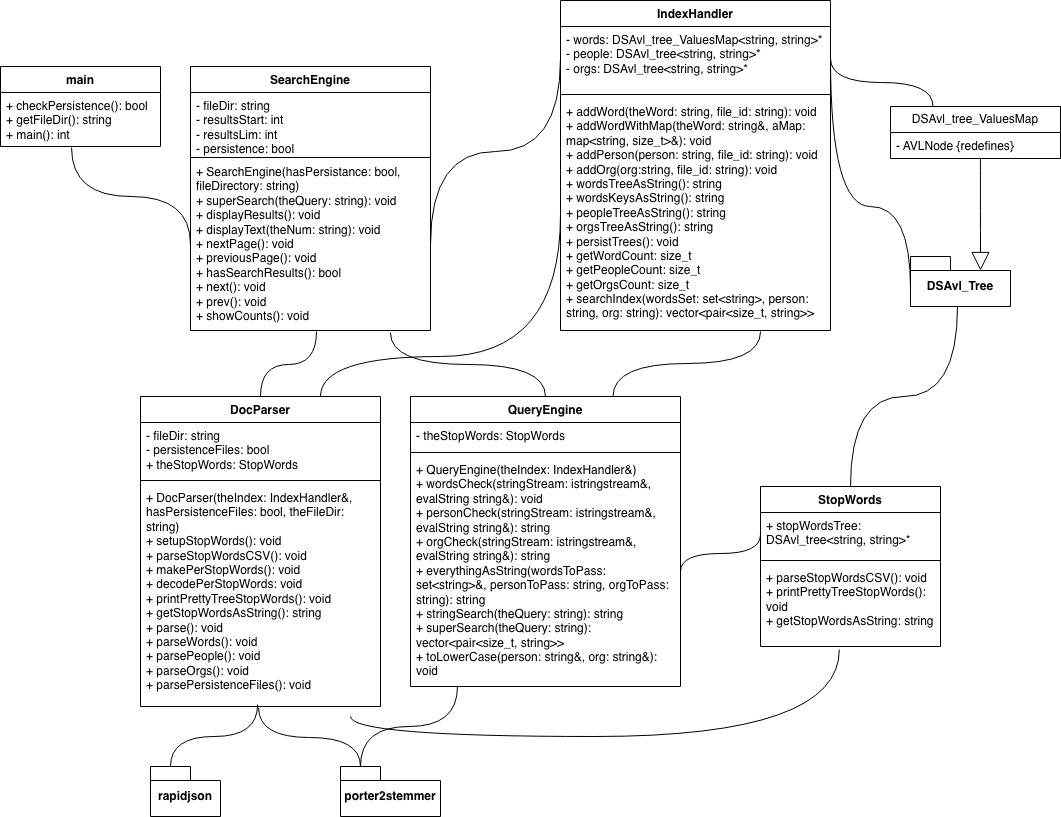

The diagram above was exported from draw.io. Its source (the exported page's mxGraphModel, read from the mxfile embedded in the PNG):
<mxGraphModel dx="1216" dy="787" grid="1" gridSize="10" guides="1" tooltips="1" connect="1" arrows="1" fold="1" page="1" pageScale="1" pageWidth="850" pageHeight="1100" math="0" shadow="0">
  <root>
    <mxCell id="0" />
    <mxCell id="1" parent="0" />
    <mxCell id="TG96Y05mtJUhN-F4rc8f-1" parent="1" style="swimlane;fontStyle=1;align=center;verticalAlign=top;childLayout=stackLayout;horizontal=1;startSize=26;horizontalStack=0;resizeParent=1;resizeParentMax=0;resizeLast=0;collapsible=1;marginBottom=0;whiteSpace=wrap;html=1;" value="main" vertex="1">
      <mxGeometry height="80" width="160" x="50" y="110" as="geometry" />
    </mxCell>
    <mxCell id="TG96Y05mtJUhN-F4rc8f-2" parent="TG96Y05mtJUhN-F4rc8f-1" style="text;strokeColor=none;fillColor=none;align=left;verticalAlign=top;spacingLeft=4;spacingRight=4;overflow=hidden;rotatable=0;points=[[0,0.5],[1,0.5]];portConstraint=eastwest;whiteSpace=wrap;html=1;" value="+ checkPersistence(): bool&lt;div&gt;+ getFileDir(): string&lt;/div&gt;&lt;div&gt;+ main(): int&lt;/div&gt;" vertex="1">
      <mxGeometry height="54" width="160" y="26" as="geometry" />
    </mxCell>
    <mxCell id="TG96Y05mtJUhN-F4rc8f-3" parent="1" style="swimlane;fontStyle=1;align=center;verticalAlign=top;childLayout=stackLayout;horizontal=1;startSize=26;horizontalStack=0;resizeParent=1;resizeParentMax=0;resizeLast=0;collapsible=1;marginBottom=0;whiteSpace=wrap;html=1;" value="DocParser" vertex="1">
      <mxGeometry height="310" width="240" x="190" y="440" as="geometry" />
    </mxCell>
    <mxCell id="TG96Y05mtJUhN-F4rc8f-4" parent="TG96Y05mtJUhN-F4rc8f-3" style="text;strokeColor=none;fillColor=none;align=left;verticalAlign=top;spacingLeft=4;spacingRight=4;overflow=hidden;rotatable=0;points=[[0,0.5],[1,0.5]];portConstraint=eastwest;whiteSpace=wrap;html=1;" value="- fileDir: string&lt;div&gt;- persistenceFiles: bool&lt;/div&gt;&lt;div&gt;+ theStopWords: StopWords&lt;/div&gt;" vertex="1">
      <mxGeometry height="54" width="240" y="26" as="geometry" />
    </mxCell>
    <mxCell id="TG96Y05mtJUhN-F4rc8f-5" parent="TG96Y05mtJUhN-F4rc8f-3" style="line;strokeWidth=1;fillColor=none;align=left;verticalAlign=middle;spacingTop=-1;spacingLeft=3;spacingRight=3;rotatable=0;labelPosition=right;points=[];portConstraint=eastwest;strokeColor=inherit;" value="" vertex="1">
      <mxGeometry height="8" width="240" y="80" as="geometry" />
    </mxCell>
    <mxCell id="TG96Y05mtJUhN-F4rc8f-6" parent="TG96Y05mtJUhN-F4rc8f-3" style="text;strokeColor=none;fillColor=none;align=left;verticalAlign=top;spacingLeft=4;spacingRight=4;overflow=hidden;rotatable=0;points=[[0,0.5],[1,0.5]];portConstraint=eastwest;whiteSpace=wrap;html=1;" value="+ DocParser(theIndex: IndexHandler&amp;amp;, hasPersistenceFiles: bool, theFileDir: string)&lt;div&gt;+ setupStopWords(): void&lt;/div&gt;&lt;div&gt;+ parseStopWordsCSV(): void&lt;/div&gt;&lt;div&gt;+ makePerStopWords(): void&lt;/div&gt;&lt;div&gt;+ decodePerStopWords: void&lt;/div&gt;&lt;div&gt;+ printPrettyTreeStopWords(): void&lt;/div&gt;&lt;div&gt;+ getStopWordsAsString(): string&lt;/div&gt;&lt;div&gt;+ parse(): void&lt;/div&gt;&lt;div&gt;+ parseWords(): void&lt;/div&gt;&lt;div&gt;+ parsePeople(): void&lt;/div&gt;&lt;div&gt;+ parseOrgs(): void&lt;/div&gt;&lt;div&gt;+ parsePersistenceFiles(): void&lt;/div&gt;" vertex="1">
      <mxGeometry height="222" width="240" y="88" as="geometry" />
    </mxCell>
    <mxCell id="TG96Y05mtJUhN-F4rc8f-7" parent="1" style="swimlane;fontStyle=1;align=center;verticalAlign=top;childLayout=stackLayout;horizontal=1;startSize=26;horizontalStack=0;resizeParent=1;resizeParentMax=0;resizeLast=0;collapsible=1;marginBottom=0;whiteSpace=wrap;html=1;" value="QueryEngine" vertex="1">
      <mxGeometry height="290" width="270" x="460" y="440" as="geometry" />
    </mxCell>
    <mxCell id="TG96Y05mtJUhN-F4rc8f-8" parent="TG96Y05mtJUhN-F4rc8f-7" style="text;strokeColor=none;fillColor=none;align=left;verticalAlign=top;spacingLeft=4;spacingRight=4;overflow=hidden;rotatable=0;points=[[0,0.5],[1,0.5]];portConstraint=eastwest;whiteSpace=wrap;html=1;" value="- theStopWords: StopWords" vertex="1">
      <mxGeometry height="26" width="270" y="26" as="geometry" />
    </mxCell>
    <mxCell id="TG96Y05mtJUhN-F4rc8f-9" parent="TG96Y05mtJUhN-F4rc8f-7" style="line;strokeWidth=1;fillColor=none;align=left;verticalAlign=middle;spacingTop=-1;spacingLeft=3;spacingRight=3;rotatable=0;labelPosition=right;points=[];portConstraint=eastwest;strokeColor=inherit;" value="" vertex="1">
      <mxGeometry height="8" width="270" y="52" as="geometry" />
    </mxCell>
    <mxCell id="TG96Y05mtJUhN-F4rc8f-10" parent="TG96Y05mtJUhN-F4rc8f-7" style="text;strokeColor=none;fillColor=none;align=left;verticalAlign=top;spacingLeft=4;spacingRight=4;overflow=hidden;rotatable=0;points=[[0,0.5],[1,0.5]];portConstraint=eastwest;whiteSpace=wrap;html=1;" value="+ QueryEngine(theIndex: IndexHandler&amp;amp;)&lt;div&gt;+ wordsCheck(stringStream: istringstream&amp;amp;, evalString string&amp;amp;): void&lt;/div&gt;&lt;div&gt;+ person&lt;span style=&quot;background-color: transparent; color: light-dark(rgb(0, 0, 0), rgb(255, 255, 255));&quot;&gt;Check(stringStream: istringstream&amp;amp;, evalString string&amp;amp;): string&lt;/span&gt;&lt;/div&gt;&lt;div&gt;+ org&lt;span style=&quot;background-color: transparent; color: light-dark(rgb(0, 0, 0), rgb(255, 255, 255));&quot;&gt;Check(stringStream: istringstream&amp;amp;, evalString string&amp;amp;): string&lt;/span&gt;&lt;/div&gt;&lt;div&gt;&lt;span style=&quot;background-color: transparent; color: light-dark(rgb(0, 0, 0), rgb(255, 255, 255));&quot;&gt;+ everythingAsString(wordsToPass: set&amp;lt;string&amp;gt;&amp;amp;, personToPass: string, orgToPass: string): string&lt;/span&gt;&lt;/div&gt;&lt;div&gt;&lt;span style=&quot;background-color: transparent; color: light-dark(rgb(0, 0, 0), rgb(255, 255, 255));&quot;&gt;+ stringSearch(theQuery: string): string&lt;/span&gt;&lt;/div&gt;&lt;div&gt;&lt;span style=&quot;background-color: transparent; color: light-dark(rgb(0, 0, 0), rgb(255, 255, 255));&quot;&gt;+ superSearch(theQuery: string): vector&amp;lt;pair&amp;lt;size_t, string&amp;gt;&amp;gt;&lt;/span&gt;&lt;/div&gt;&lt;div&gt;&lt;span style=&quot;background-color: transparent; color: light-dark(rgb(0, 0, 0), rgb(255, 255, 255));&quot;&gt;+ toLowerCase(person: string&amp;amp;, org: string&amp;amp;): void&lt;/span&gt;&lt;/div&gt;" vertex="1">
      <mxGeometry height="230" width="270" y="60" as="geometry" />
    </mxCell>
    <mxCell id="TG96Y05mtJUhN-F4rc8f-11" parent="1" style="swimlane;fontStyle=1;align=center;verticalAlign=top;childLayout=stackLayout;horizontal=1;startSize=26;horizontalStack=0;resizeParent=1;resizeParentMax=0;resizeLast=0;collapsible=1;marginBottom=0;whiteSpace=wrap;html=1;" value="SearchEngine" vertex="1">
      <mxGeometry height="264" width="240" x="240" y="110" as="geometry" />
    </mxCell>
    <mxCell id="TG96Y05mtJUhN-F4rc8f-12" parent="TG96Y05mtJUhN-F4rc8f-11" style="text;strokeColor=none;fillColor=none;align=left;verticalAlign=top;spacingLeft=4;spacingRight=4;overflow=hidden;rotatable=0;points=[[0,0.5],[1,0.5]];portConstraint=eastwest;whiteSpace=wrap;html=1;" value="- fileDir: string&lt;div&gt;&lt;div&gt;- resultsStart: int&lt;/div&gt;&lt;div&gt;- resultsLim: int&lt;/div&gt;&lt;/div&gt;&lt;div&gt;- persistence: bool&lt;/div&gt;" vertex="1">
      <mxGeometry height="64" width="240" y="26" as="geometry" />
    </mxCell>
    <mxCell id="TG96Y05mtJUhN-F4rc8f-13" parent="TG96Y05mtJUhN-F4rc8f-11" style="line;strokeWidth=1;fillColor=none;align=left;verticalAlign=middle;spacingTop=-1;spacingLeft=3;spacingRight=3;rotatable=0;labelPosition=right;points=[];portConstraint=eastwest;strokeColor=inherit;" value="" vertex="1">
      <mxGeometry height="2" width="240" y="90" as="geometry" />
    </mxCell>
    <mxCell id="TG96Y05mtJUhN-F4rc8f-14" parent="TG96Y05mtJUhN-F4rc8f-11" style="text;strokeColor=none;fillColor=none;align=left;verticalAlign=top;spacingLeft=4;spacingRight=4;overflow=hidden;rotatable=0;points=[[0,0.5],[1,0.5]];portConstraint=eastwest;whiteSpace=wrap;html=1;" value="+ SearchEngine(hasPersistance: bool, fileDirectory: string)&lt;div&gt;+ superSearch(theQuery: string): void&lt;/div&gt;&lt;div&gt;+ displayResults(): void&lt;/div&gt;&lt;div&gt;+ displayText(theNum: string): void&lt;/div&gt;&lt;div&gt;+ nextPage(): void&lt;/div&gt;&lt;div&gt;+ previousPage(): void&lt;/div&gt;&lt;div&gt;+ hasSearchResults(): bool&lt;/div&gt;&lt;div&gt;+ next(): void&lt;/div&gt;&lt;div&gt;+ prev(): void&lt;/div&gt;&lt;div&gt;+ showCounts(): void&lt;/div&gt;" vertex="1">
      <mxGeometry height="172" width="240" y="92" as="geometry" />
    </mxCell>
    <mxCell id="TG96Y05mtJUhN-F4rc8f-15" parent="1" style="shape=folder;fontStyle=1;spacingTop=10;tabWidth=40;tabHeight=14;tabPosition=left;html=1;whiteSpace=wrap;" value="rapidjson" vertex="1">
      <mxGeometry height="50" width="70" x="200" y="810" as="geometry" />
    </mxCell>
    <mxCell id="TG96Y05mtJUhN-F4rc8f-16" parent="1" style="shape=folder;fontStyle=1;spacingTop=10;tabWidth=40;tabHeight=14;tabPosition=left;html=1;whiteSpace=wrap;" value="porter2stemmer" vertex="1">
      <mxGeometry height="50" width="100" x="390" y="810" as="geometry" />
    </mxCell>
    <mxCell id="TG96Y05mtJUhN-F4rc8f-17" parent="1" style="swimlane;fontStyle=1;align=center;verticalAlign=top;childLayout=stackLayout;horizontal=1;startSize=26;horizontalStack=0;resizeParent=1;resizeParentMax=0;resizeLast=0;collapsible=1;marginBottom=0;whiteSpace=wrap;html=1;" value="IndexHandler" vertex="1">
      <mxGeometry height="330" width="270" x="610" y="44" as="geometry" />
    </mxCell>
    <mxCell id="TG96Y05mtJUhN-F4rc8f-18" parent="TG96Y05mtJUhN-F4rc8f-17" style="text;strokeColor=none;fillColor=none;align=left;verticalAlign=top;spacingLeft=4;spacingRight=4;overflow=hidden;rotatable=0;points=[[0,0.5],[1,0.5]];portConstraint=eastwest;whiteSpace=wrap;html=1;" value="- words: DSAvl_tree_ValuesMap&amp;lt;string, string&amp;gt;*&lt;div&gt;- people: DSAvl_tree&amp;lt;string, string&amp;gt;*&lt;/div&gt;&lt;div&gt;- orgs: DSAvl_tree&amp;lt;string, string&amp;gt;*&lt;/div&gt;" vertex="1">
      <mxGeometry height="64" width="270" y="26" as="geometry" />
    </mxCell>
    <mxCell id="TG96Y05mtJUhN-F4rc8f-19" parent="TG96Y05mtJUhN-F4rc8f-17" style="line;strokeWidth=1;fillColor=none;align=left;verticalAlign=middle;spacingTop=-1;spacingLeft=3;spacingRight=3;rotatable=0;labelPosition=right;points=[];portConstraint=eastwest;strokeColor=inherit;" value="" vertex="1">
      <mxGeometry height="8" width="270" y="90" as="geometry" />
    </mxCell>
    <mxCell id="TG96Y05mtJUhN-F4rc8f-20" parent="TG96Y05mtJUhN-F4rc8f-17" style="text;strokeColor=none;fillColor=none;align=left;verticalAlign=top;spacingLeft=4;spacingRight=4;overflow=hidden;rotatable=0;points=[[0,0.5],[1,0.5]];portConstraint=eastwest;whiteSpace=wrap;html=1;" value="+ addWord(theWord: string, file_id: string): void&lt;div&gt;+ addWordWithMap(theWord: string&amp;amp;, aMap: map&amp;lt;string, size_t&amp;gt;&amp;amp;): void&lt;/div&gt;&lt;div&gt;+ addPerson(person: string, file_id: string): void&lt;/div&gt;&lt;div&gt;+ addOrg(org:string, file_id: string): void&lt;/div&gt;&lt;div&gt;+ wordsTreeAsString(): string&lt;/div&gt;&lt;div&gt;+ wordsKeysAsString(): string&lt;/div&gt;&lt;div&gt;+ peopleTreeAsString(): string&lt;/div&gt;&lt;div&gt;+ orgsTreeAsString(): string&lt;/div&gt;&lt;div&gt;+ persistTrees(): void&lt;/div&gt;&lt;div&gt;+ getWordCount: size_t&lt;/div&gt;&lt;div&gt;+ getPeopleCount: size_t&lt;/div&gt;&lt;div&gt;+ getOrgsCount: size_t&lt;/div&gt;&lt;div&gt;+ searchIndex(wordsSet: set&amp;lt;string&amp;gt;, person: string, org: string): vector&amp;lt;pair&amp;lt;size_t, string&amp;gt;&amp;gt;&lt;/div&gt;" vertex="1">
      <mxGeometry height="232" width="270" y="98" as="geometry" />
    </mxCell>
    <mxCell id="TG96Y05mtJUhN-F4rc8f-21" edge="1" parent="1" source="TG96Y05mtJUhN-F4rc8f-14" style="edgeStyle=elbowEdgeStyle;html=1;endArrow=none;elbow=vertical;rounded=0;fontSize=12;startSize=8;endSize=8;curved=1;entryX=0.444;entryY=1.019;entryDx=0;entryDy=0;entryPerimeter=0;exitX=0;exitY=0.5;exitDx=0;exitDy=0;" target="TG96Y05mtJUhN-F4rc8f-2" value="">
      <mxGeometry height="75" relative="1" width="100" as="geometry">
        <mxPoint x="100" y="325" as="sourcePoint" />
        <mxPoint x="200" y="250" as="targetPoint" />
      </mxGeometry>
    </mxCell>
    <mxCell id="TG96Y05mtJUhN-F4rc8f-22" edge="1" parent="1" source="TG96Y05mtJUhN-F4rc8f-3" style="edgeStyle=elbowEdgeStyle;html=1;endArrow=none;elbow=vertical;rounded=0;fontSize=12;startSize=8;endSize=8;curved=1;entryX=0.525;entryY=1.006;entryDx=0;entryDy=0;entryPerimeter=0;exitX=0.5;exitY=0;exitDx=0;exitDy=0;" target="TG96Y05mtJUhN-F4rc8f-14" value="">
      <mxGeometry height="75" relative="1" width="100" as="geometry">
        <mxPoint x="270" y="485" as="sourcePoint" />
        <mxPoint x="370" y="410" as="targetPoint" />
      </mxGeometry>
    </mxCell>
    <mxCell id="TG96Y05mtJUhN-F4rc8f-23" edge="1" parent="1" source="TG96Y05mtJUhN-F4rc8f-7" style="edgeStyle=elbowEdgeStyle;html=1;endArrow=none;elbow=vertical;rounded=0;fontSize=12;startSize=8;endSize=8;curved=1;entryX=0.833;entryY=1.012;entryDx=0;entryDy=0;entryPerimeter=0;exitX=0.5;exitY=0;exitDx=0;exitDy=0;" target="TG96Y05mtJUhN-F4rc8f-14" value="">
      <mxGeometry height="75" relative="1" width="100" as="geometry">
        <mxPoint x="470" y="545" as="sourcePoint" />
        <mxPoint x="570" y="470" as="targetPoint" />
      </mxGeometry>
    </mxCell>
    <mxCell id="TG96Y05mtJUhN-F4rc8f-24" edge="1" parent="1" source="TG96Y05mtJUhN-F4rc8f-18" style="edgeStyle=elbowEdgeStyle;html=1;endArrow=none;elbow=vertical;rounded=0;fontSize=12;startSize=8;endSize=8;curved=1;entryX=1;entryY=0.5;entryDx=0;entryDy=0;exitX=0;exitY=0.5;exitDx=0;exitDy=0;" target="TG96Y05mtJUhN-F4rc8f-14" value="">
      <mxGeometry height="75" relative="1" width="100" as="geometry">
        <Array as="points" />
        <mxPoint x="490" y="295" as="sourcePoint" />
        <mxPoint x="590" y="220" as="targetPoint" />
      </mxGeometry>
    </mxCell>
    <mxCell id="TG96Y05mtJUhN-F4rc8f-25" parent="1" style="shape=folder;fontStyle=1;spacingTop=10;tabWidth=40;tabHeight=14;tabPosition=left;html=1;whiteSpace=wrap;" value="DSAvl_Tree" vertex="1">
      <mxGeometry height="50" width="100" x="960" y="300" as="geometry" />
    </mxCell>
    <mxCell id="TG96Y05mtJUhN-F4rc8f-26" edge="1" parent="1" source="TG96Y05mtJUhN-F4rc8f-7" style="edgeStyle=elbowEdgeStyle;html=1;endArrow=none;elbow=vertical;rounded=0;fontSize=12;startSize=8;endSize=8;curved=1;exitX=0.75;exitY=0;exitDx=0;exitDy=0;entryX=0.741;entryY=1.004;entryDx=0;entryDy=0;entryPerimeter=0;" target="TG96Y05mtJUhN-F4rc8f-20" value="">
      <mxGeometry height="75" relative="1" width="100" as="geometry">
        <mxPoint x="770" y="535" as="sourcePoint" />
        <mxPoint x="870" y="460" as="targetPoint" />
      </mxGeometry>
    </mxCell>
    <mxCell id="TG96Y05mtJUhN-F4rc8f-27" edge="1" parent="1" source="TG96Y05mtJUhN-F4rc8f-29" style="endArrow=block;endSize=16;endFill=0;html=1;rounded=0;fontSize=12;curved=1;entryX=0;entryY=0;entryDx=70;entryDy=14;entryPerimeter=0;exitX=0.529;exitY=1;exitDx=0;exitDy=0;exitPerimeter=0;" target="TG96Y05mtJUhN-F4rc8f-25" value="">
      <mxGeometry relative="1" width="160" as="geometry">
        <mxPoint x="1030" y="160" as="sourcePoint" />
        <mxPoint x="1029.5" y="114" as="targetPoint" />
      </mxGeometry>
    </mxCell>
    <mxCell id="TG96Y05mtJUhN-F4rc8f-28" parent="1" style="swimlane;fontStyle=0;childLayout=stackLayout;horizontal=1;startSize=26;fillColor=none;horizontalStack=0;resizeParent=1;resizeParentMax=0;resizeLast=0;collapsible=1;marginBottom=0;whiteSpace=wrap;html=1;" value="DSAvl_tree_ValuesMap" vertex="1">
      <mxGeometry height="52" width="170" x="940" y="150" as="geometry" />
    </mxCell>
    <mxCell id="TG96Y05mtJUhN-F4rc8f-29" parent="TG96Y05mtJUhN-F4rc8f-28" style="text;strokeColor=none;fillColor=none;align=left;verticalAlign=top;spacingLeft=4;spacingRight=4;overflow=hidden;rotatable=0;points=[[0,0.5],[1,0.5]];portConstraint=eastwest;whiteSpace=wrap;html=1;" value="- AVLNode {redefines}" vertex="1">
      <mxGeometry height="26" width="170" y="26" as="geometry" />
    </mxCell>
    <mxCell id="TG96Y05mtJUhN-F4rc8f-30" edge="1" parent="1" source="TG96Y05mtJUhN-F4rc8f-18" style="edgeStyle=elbowEdgeStyle;html=1;endArrow=none;elbow=vertical;rounded=0;fontSize=12;startSize=8;endSize=8;curved=1;entryX=0.25;entryY=0;entryDx=0;entryDy=0;exitX=1;exitY=0.5;exitDx=0;exitDy=0;" target="TG96Y05mtJUhN-F4rc8f-28" value="">
      <mxGeometry height="75" relative="1" width="100" as="geometry">
        <mxPoint x="970" y="260" as="sourcePoint" />
        <mxPoint x="970" y="556" as="targetPoint" />
      </mxGeometry>
    </mxCell>
    <mxCell id="TG96Y05mtJUhN-F4rc8f-31" edge="1" parent="1" source="TG96Y05mtJUhN-F4rc8f-25" style="edgeStyle=elbowEdgeStyle;html=1;endArrow=none;elbow=vertical;rounded=0;fontSize=12;startSize=8;endSize=8;curved=1;entryX=1;entryY=0.5;entryDx=0;entryDy=0;exitX=0;exitY=0;exitDx=0;exitDy=32;exitPerimeter=0;" target="TG96Y05mtJUhN-F4rc8f-18" value="">
      <mxGeometry height="75" relative="1" width="100" as="geometry">
        <Array as="points">
          <mxPoint x="920" y="250" />
        </Array>
        <mxPoint x="1020" y="380" as="sourcePoint" />
        <mxPoint x="890" y="566" as="targetPoint" />
      </mxGeometry>
    </mxCell>
    <mxCell id="TG96Y05mtJUhN-F4rc8f-32" edge="1" parent="1" source="TG96Y05mtJUhN-F4rc8f-15" style="edgeStyle=elbowEdgeStyle;html=1;endArrow=none;elbow=vertical;rounded=0;fontSize=12;startSize=8;endSize=8;curved=1;entryX=0.488;entryY=0.991;entryDx=0;entryDy=0;entryPerimeter=0;exitX=0;exitY=0;exitDx=20;exitDy=0;exitPerimeter=0;" target="TG96Y05mtJUhN-F4rc8f-6" value="">
      <mxGeometry height="75" relative="1" width="100" as="geometry">
        <Array as="points">
          <mxPoint x="280" y="780" />
        </Array>
        <mxPoint x="685" y="844" as="sourcePoint" />
        <mxPoint x="520" y="780" as="targetPoint" />
      </mxGeometry>
    </mxCell>
    <mxCell id="TG96Y05mtJUhN-F4rc8f-33" edge="1" parent="1" source="TG96Y05mtJUhN-F4rc8f-16" style="edgeStyle=elbowEdgeStyle;html=1;endArrow=none;elbow=vertical;rounded=0;fontSize=12;startSize=8;endSize=8;curved=1;entryX=0.492;entryY=1.005;entryDx=0;entryDy=0;entryPerimeter=0;exitX=0;exitY=0;exitDx=20;exitDy=0;exitPerimeter=0;" target="TG96Y05mtJUhN-F4rc8f-6" value="">
      <mxGeometry height="75" relative="1" width="100" as="geometry">
        <mxPoint x="475" y="884" as="sourcePoint" />
        <mxPoint x="310" y="820" as="targetPoint" />
      </mxGeometry>
    </mxCell>
    <mxCell id="TG96Y05mtJUhN-F4rc8f-34" edge="1" parent="1" source="TG96Y05mtJUhN-F4rc8f-16" style="edgeStyle=elbowEdgeStyle;html=1;endArrow=none;elbow=vertical;rounded=0;fontSize=12;startSize=8;endSize=8;curved=1;entryX=0.174;entryY=1;entryDx=0;entryDy=0;entryPerimeter=0;exitX=0;exitY=0;exitDx=20;exitDy=0;exitPerimeter=0;" target="TG96Y05mtJUhN-F4rc8f-10" value="">
      <mxGeometry height="75" relative="1" width="100" as="geometry">
        <mxPoint x="725" y="894" as="sourcePoint" />
        <mxPoint x="560" y="830" as="targetPoint" />
      </mxGeometry>
    </mxCell>
    <mxCell id="TG96Y05mtJUhN-F4rc8f-35" edge="1" parent="1" source="TG96Y05mtJUhN-F4rc8f-3" style="edgeStyle=elbowEdgeStyle;html=1;endArrow=none;elbow=vertical;rounded=0;fontSize=12;startSize=8;endSize=8;curved=1;entryX=0;entryY=0.5;entryDx=0;entryDy=0;exitX=0.75;exitY=0;exitDx=0;exitDy=0;" target="TG96Y05mtJUhN-F4rc8f-20" value="">
      <mxGeometry height="75" relative="1" width="100" as="geometry">
        <Array as="points">
          <mxPoint x="530" y="400" />
        </Array>
        <mxPoint x="800" y="505" as="sourcePoint" />
        <mxPoint x="856" y="440" as="targetPoint" />
      </mxGeometry>
    </mxCell>
    <mxCell id="TG96Y05mtJUhN-F4rc8f-36" parent="1" style="swimlane;fontStyle=1;align=center;verticalAlign=top;childLayout=stackLayout;horizontal=1;startSize=26;horizontalStack=0;resizeParent=1;resizeParentMax=0;resizeLast=0;collapsible=1;marginBottom=0;whiteSpace=wrap;html=1;" value="StopWords" vertex="1">
      <mxGeometry height="160" width="180" x="810" y="530" as="geometry" />
    </mxCell>
    <mxCell id="TG96Y05mtJUhN-F4rc8f-37" parent="TG96Y05mtJUhN-F4rc8f-36" style="text;strokeColor=none;fillColor=none;align=left;verticalAlign=top;spacingLeft=4;spacingRight=4;overflow=hidden;rotatable=0;points=[[0,0.5],[1,0.5]];portConstraint=eastwest;whiteSpace=wrap;html=1;" value="+ stopWordsTree: DSAvl_tree&amp;lt;string, string&amp;gt;*" vertex="1">
      <mxGeometry height="44" width="180" y="26" as="geometry" />
    </mxCell>
    <mxCell id="TG96Y05mtJUhN-F4rc8f-38" parent="TG96Y05mtJUhN-F4rc8f-36" style="line;strokeWidth=1;fillColor=none;align=left;verticalAlign=middle;spacingTop=-1;spacingLeft=3;spacingRight=3;rotatable=0;labelPosition=right;points=[];portConstraint=eastwest;strokeColor=inherit;" value="" vertex="1">
      <mxGeometry height="8" width="180" y="70" as="geometry" />
    </mxCell>
    <mxCell id="TG96Y05mtJUhN-F4rc8f-39" parent="TG96Y05mtJUhN-F4rc8f-36" style="text;strokeColor=none;fillColor=none;align=left;verticalAlign=top;spacingLeft=4;spacingRight=4;overflow=hidden;rotatable=0;points=[[0,0.5],[1,0.5]];portConstraint=eastwest;whiteSpace=wrap;html=1;" value="+ parseStopWordsCSV(): void&lt;div&gt;+ printPrettyTreeStopWords(): void&lt;/div&gt;&lt;div&gt;+ getStopWordsAsString: string&lt;/div&gt;" vertex="1">
      <mxGeometry height="82" width="180" y="78" as="geometry" />
    </mxCell>
    <mxCell id="TG96Y05mtJUhN-F4rc8f-40" edge="1" parent="1" style="edgeStyle=elbowEdgeStyle;html=1;endArrow=none;elbow=vertical;rounded=0;fontSize=12;startSize=8;endSize=8;curved=1;entryX=0.438;entryY=1.038;entryDx=0;entryDy=0;entryPerimeter=0;" target="TG96Y05mtJUhN-F4rc8f-39" value="">
      <mxGeometry height="75" relative="1" width="100" as="geometry">
        <Array as="points">
          <mxPoint x="720" y="780" />
        </Array>
        <mxPoint x="400" y="760" as="sourcePoint" />
        <mxPoint x="980" y="640" as="targetPoint" />
      </mxGeometry>
    </mxCell>
    <mxCell id="TG96Y05mtJUhN-F4rc8f-42" edge="1" parent="1" source="TG96Y05mtJUhN-F4rc8f-37" style="edgeStyle=elbowEdgeStyle;html=1;endArrow=none;elbow=vertical;rounded=0;fontSize=12;startSize=8;endSize=8;curved=1;entryX=1;entryY=0.5;entryDx=0;entryDy=0;exitX=0;exitY=0.5;exitDx=0;exitDy=0;" target="TG96Y05mtJUhN-F4rc8f-10" value="">
      <mxGeometry height="75" relative="1" width="100" as="geometry">
        <mxPoint x="830" y="510" as="sourcePoint" />
        <mxPoint x="1220" y="510" as="targetPoint" />
      </mxGeometry>
    </mxCell>
    <mxCell id="VkC9qmDnCf0S7jaz8AYb-1" edge="1" parent="1" source="TG96Y05mtJUhN-F4rc8f-36" style="edgeStyle=elbowEdgeStyle;html=1;endArrow=none;elbow=vertical;rounded=0;fontSize=12;startSize=8;endSize=8;curved=1;exitX=0.5;exitY=0;exitDx=0;exitDy=0;entryX=0.741;entryY=1.004;entryDx=0;entryDy=0;entryPerimeter=0;" value="">
      <mxGeometry height="75" relative="1" width="100" as="geometry">
        <mxPoint x="860" y="415" as="sourcePoint" />
        <mxPoint x="1007" y="350" as="targetPoint" />
      </mxGeometry>
    </mxCell>
  </root>
</mxGraphModel>